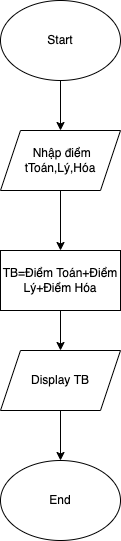

The diagram above was exported from draw.io. Its source (the exported page's mxGraphModel, read from the mxfile embedded in the PNG):
<mxGraphModel dx="924" dy="555" grid="1" gridSize="10" guides="1" tooltips="1" connect="1" arrows="1" fold="1" page="1" pageScale="1" pageWidth="827" pageHeight="1169" math="0" shadow="0">
  <root>
    <mxCell id="0" />
    <mxCell id="1" parent="0" />
    <mxCell id="_61SwVh-YYTN-XQduKf7-5" style="edgeStyle=orthogonalEdgeStyle;rounded=0;orthogonalLoop=1;jettySize=auto;html=1;entryX=0.5;entryY=0;entryDx=0;entryDy=0;" edge="1" parent="1" source="_61SwVh-YYTN-XQduKf7-1" target="_61SwVh-YYTN-XQduKf7-2">
      <mxGeometry relative="1" as="geometry" />
    </mxCell>
    <mxCell id="_61SwVh-YYTN-XQduKf7-1" value="Start" style="ellipse;whiteSpace=wrap;html=1;" vertex="1" parent="1">
      <mxGeometry x="330" y="60" width="120" height="80" as="geometry" />
    </mxCell>
    <mxCell id="_61SwVh-YYTN-XQduKf7-6" style="edgeStyle=orthogonalEdgeStyle;rounded=0;orthogonalLoop=1;jettySize=auto;html=1;entryX=0.5;entryY=0;entryDx=0;entryDy=0;" edge="1" parent="1" source="_61SwVh-YYTN-XQduKf7-2" target="_61SwVh-YYTN-XQduKf7-4">
      <mxGeometry relative="1" as="geometry" />
    </mxCell>
    <mxCell id="_61SwVh-YYTN-XQduKf7-2" value="&amp;nbsp;Nhập điểm tToán,Lý,Hóa" style="shape=parallelogram;perimeter=parallelogramPerimeter;whiteSpace=wrap;html=1;fixedSize=1;" vertex="1" parent="1">
      <mxGeometry x="330" y="190" width="120" height="60" as="geometry" />
    </mxCell>
    <mxCell id="_61SwVh-YYTN-XQduKf7-9" style="edgeStyle=orthogonalEdgeStyle;rounded=0;orthogonalLoop=1;jettySize=auto;html=1;entryX=0.5;entryY=0;entryDx=0;entryDy=0;" edge="1" parent="1" source="_61SwVh-YYTN-XQduKf7-4" target="_61SwVh-YYTN-XQduKf7-7">
      <mxGeometry relative="1" as="geometry" />
    </mxCell>
    <mxCell id="_61SwVh-YYTN-XQduKf7-4" value="TB=Điểm Toán+Điểm Lý+Điểm Hóa" style="rounded=0;whiteSpace=wrap;html=1;" vertex="1" parent="1">
      <mxGeometry x="330" y="310" width="120" height="60" as="geometry" />
    </mxCell>
    <mxCell id="_61SwVh-YYTN-XQduKf7-10" style="edgeStyle=orthogonalEdgeStyle;rounded=0;orthogonalLoop=1;jettySize=auto;html=1;entryX=0.5;entryY=0;entryDx=0;entryDy=0;" edge="1" parent="1" source="_61SwVh-YYTN-XQduKf7-7" target="_61SwVh-YYTN-XQduKf7-8">
      <mxGeometry relative="1" as="geometry" />
    </mxCell>
    <mxCell id="_61SwVh-YYTN-XQduKf7-7" value="Display TB" style="shape=parallelogram;perimeter=parallelogramPerimeter;whiteSpace=wrap;html=1;fixedSize=1;" vertex="1" parent="1">
      <mxGeometry x="330" y="410" width="120" height="60" as="geometry" />
    </mxCell>
    <mxCell id="_61SwVh-YYTN-XQduKf7-8" value="End" style="ellipse;whiteSpace=wrap;html=1;" vertex="1" parent="1">
      <mxGeometry x="330" y="520" width="120" height="80" as="geometry" />
    </mxCell>
  </root>
</mxGraphModel>